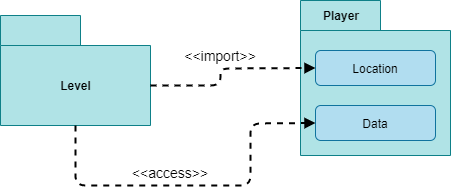

The diagram above was exported from draw.io. Its source (the exported page's mxGraphModel, read from the mxfile embedded in the PNG):
<mxGraphModel dx="1422" dy="794" grid="1" gridSize="10" guides="1" tooltips="1" connect="1" arrows="1" fold="1" page="1" pageScale="1" pageWidth="850" pageHeight="1100" math="0" shadow="0">
  <root>
    <mxCell id="0" />
    <mxCell id="1" parent="0" />
    <mxCell id="diIs32o987ZMtyrFU02a-1" value="Level" style="shape=folder;fontStyle=1;tabWidth=80;tabHeight=30;tabPosition=left;html=1;boundedLbl=1;fillColor=#b0e3e6;strokeColor=#0e8088;" vertex="1" parent="1">
      <mxGeometry x="140" y="210" width="150" height="110" as="geometry" />
    </mxCell>
    <mxCell id="diIs32o987ZMtyrFU02a-2" value="" style="shape=folder;fontStyle=1;tabWidth=80;tabHeight=30;tabPosition=left;html=1;boundedLbl=1;fillColor=#b0e3e6;strokeColor=#0e8088;" vertex="1" parent="1">
      <mxGeometry x="440" y="195" width="150" height="155" as="geometry" />
    </mxCell>
    <mxCell id="diIs32o987ZMtyrFU02a-3" value="&lt;b&gt;Player&lt;/b&gt;" style="text;html=1;strokeColor=none;fillColor=none;align=center;verticalAlign=middle;whiteSpace=wrap;rounded=0;" vertex="1" parent="1">
      <mxGeometry x="461" y="200" width="40" height="20" as="geometry" />
    </mxCell>
    <mxCell id="diIs32o987ZMtyrFU02a-4" value="Location" style="rounded=1;whiteSpace=wrap;html=1;fillColor=#b1ddf0;strokeColor=#10739e;" vertex="1" parent="1">
      <mxGeometry x="455" y="245" width="120" height="35" as="geometry" />
    </mxCell>
    <mxCell id="diIs32o987ZMtyrFU02a-6" value="Data" style="rounded=1;whiteSpace=wrap;html=1;fillColor=#b1ddf0;strokeColor=#10739e;" vertex="1" parent="1">
      <mxGeometry x="455" y="300" width="120" height="35" as="geometry" />
    </mxCell>
    <mxCell id="diIs32o987ZMtyrFU02a-7" value="" style="endArrow=block;dashed=1;html=1;exitX=0.5;exitY=1;exitDx=0;exitDy=0;exitPerimeter=0;entryX=0;entryY=0.5;entryDx=0;entryDy=0;strokeWidth=2;endFill=1;" edge="1" parent="1" source="diIs32o987ZMtyrFU02a-1" target="diIs32o987ZMtyrFU02a-6">
      <mxGeometry width="50" height="50" relative="1" as="geometry">
        <mxPoint x="400" y="430" as="sourcePoint" />
        <mxPoint x="450" y="380" as="targetPoint" />
        <Array as="points">
          <mxPoint x="215" y="380" />
          <mxPoint x="390" y="380" />
          <mxPoint x="390" y="318" />
        </Array>
      </mxGeometry>
    </mxCell>
    <mxCell id="diIs32o987ZMtyrFU02a-8" value="" style="endArrow=block;dashed=1;html=1;strokeWidth=2;exitX=0;exitY=0;exitDx=150;exitDy=70;exitPerimeter=0;entryX=0;entryY=0.5;entryDx=0;entryDy=0;endFill=1;" edge="1" parent="1" source="diIs32o987ZMtyrFU02a-1" target="diIs32o987ZMtyrFU02a-4">
      <mxGeometry width="50" height="50" relative="1" as="geometry">
        <mxPoint x="400" y="430" as="sourcePoint" />
        <mxPoint x="450" y="380" as="targetPoint" />
        <Array as="points">
          <mxPoint x="360" y="280" />
          <mxPoint x="360" y="263" />
        </Array>
      </mxGeometry>
    </mxCell>
    <mxCell id="diIs32o987ZMtyrFU02a-9" value="&amp;lt;&amp;lt;import&amp;gt;&amp;gt;" style="text;html=1;strokeColor=none;fillColor=none;align=center;verticalAlign=middle;whiteSpace=wrap;rounded=0;fontSize=14;" vertex="1" parent="1">
      <mxGeometry x="340" y="240" width="40" height="20" as="geometry" />
    </mxCell>
    <mxCell id="diIs32o987ZMtyrFU02a-11" value="&amp;lt;&amp;lt;access&amp;gt;&amp;gt;" style="text;html=1;strokeColor=none;fillColor=none;align=center;verticalAlign=middle;whiteSpace=wrap;rounded=0;fontSize=14;" vertex="1" parent="1">
      <mxGeometry x="290" y="357" width="40" height="20" as="geometry" />
    </mxCell>
  </root>
</mxGraphModel>